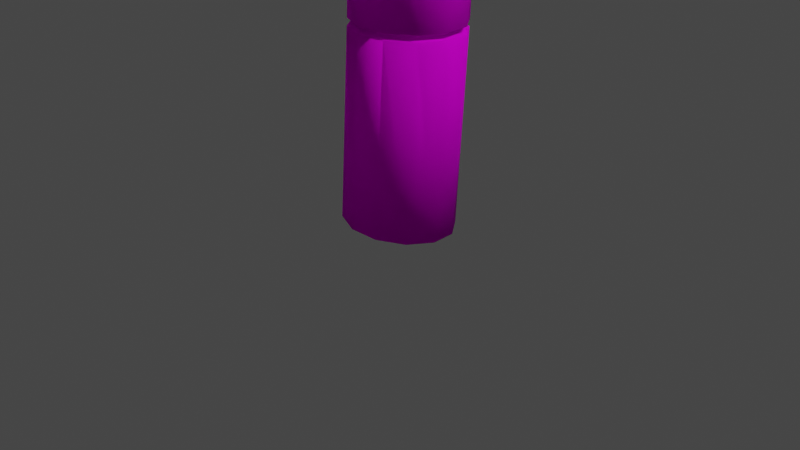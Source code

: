 # Source: bamboo.blend  (saved by Blender 2.80.75; exported with 4.5.12 LTS)
import bpy
from mathutils import Matrix  # noqa: F401  (used for matrix-valued properties, if any)

bpy.ops.wm.read_factory_settings(use_empty=True)
scene = bpy.context.scene
scene.name = 'Scene'

# ---- collections
col_collection = bpy.data.collections.new('Collection'); scene.collection.children.link(col_collection)

# ---- images (referenced by path relative to the original .blend; pixels are not part of the script)
import os
ASSET_DIR = os.environ.get("B2B_ASSET_DIR", "")  # directory of the original .blend (textures are referenced by path, not embedded)
HERE = os.path.dirname(os.path.abspath(__file__))  # packed textures are extracted next to this script under _unpacked/

def load_image(name, relpath, width, height, colorspace="sRGB"):
    """Load a texture the original file referenced (path relative to the .blend, or extracted next to this script)."""
    p = next((c for c in (os.path.join(HERE, relpath), os.path.join(ASSET_DIR, relpath)) if relpath and os.path.exists(c)), "")
    if p:
        img = bpy.data.images.load(p, check_existing=True)
        img.name = name
    else:  # same state as the original file: an image datablock whose file is absent (Cycles renders it pink)
        img = bpy.data.images.new(name, width, height)
        img.source = "FILE"
        img.filepath = "//" + (relpath or name)
    img.colorspace_settings.name = colorspace
    return img
img_bamboo_diffuse = load_image('Bamboo.Diffuse', 'Bamboo.Diffuse.png', 1024, 1024, 'sRGB')

# ---- materials (node trees are filled in below, after node groups)
mat_material_001 = bpy.data.materials.new('Material.001')
mat_material_001.use_transparent_shadow = False

# ---- material node trees
mat_material_001.use_nodes = True; mat_material_001.node_tree.nodes.clear()
_N = mat_material_001.node_tree.nodes; _L = mat_material_001.node_tree.links
n0 = _N.new('ShaderNodeOutputMaterial'); n0.name = 'Material Output'; n0.location = (300, 300)
n1 = _N.new('ShaderNodeBsdfPrincipled'); n1.name = 'Principled BSDF'; n1.location = (10, 300)
n1.distribution = 'GGX'
n1.subsurface_method = 'BURLEY'
n1.inputs[2].default_value = 0.8727
n1.inputs[3].default_value = 1.45
n1.inputs[13].default_value = 0.06818
n1.inputs[27].default_value = (0.0, 0.0, 0.0, 1.0)
n1.inputs[28].default_value = 1.0
n2 = _N.new('ShaderNodeTexImage'); n2.name = 'Image Texture'; n2.location = (-280, 280)
n2.image = img_bamboo_diffuse
_L.new(n1.outputs[0], n0.inputs[0])
_L.new(n2.outputs[0], n1.inputs[0])
n0.is_active_output = True

# ---- world
world_world = bpy.data.worlds.new('World'); scene.world = world_world
world_world.use_nodes = True; world_world.node_tree.nodes.clear()
_N = world_world.node_tree.nodes; _L = world_world.node_tree.links
n0 = _N.new('ShaderNodeOutputWorld'); n0.name = 'World Output'; n0.location = (300, 300)
n1 = _N.new('ShaderNodeBackground'); n1.name = 'Background'; n1.location = (10, 300)
n1.inputs[0].default_value = (0.05088, 0.05088, 0.05088, 1.0)
_L.new(n1.outputs[0], n0.inputs[0])
n0.is_active_output = True
world_world.color = (0.05088, 0.05088, 0.05088)
world_world.use_sun_shadow = False
world_world.sun_shadow_jitter_overblur = 0.0

# ---- cameras
cam_camera = bpy.data.cameras.new('Camera')
cam_camera.clip_end = 100.0
cam_camera.ortho_scale = 7.314

# ---- lights
light_light = bpy.data.lights.new('Light', 'POINT')
light_light.transmission_factor = 0.0
light_light.energy = 1000.0
light_light.shadow_soft_size = 0.1
light_light.shadow_maximum_resolution = 0.006
light_light.use_absolute_resolution = True

# ---- meshes
me_cylinder = bpy.data.meshes.new('Cylinder')
me_cylinder.from_pydata([(9.419e-10, 0.5083, 0.006212), (1.23e-08, 0.4265, 1.988), (0.2541, 0.4402, 0.006212), (0.2132, 0.3694, 1.988), (0.4402, 0.2541, 0.006212), (0.3694, 0.2132, 1.988), (0.5083, -7.648e-08, 0.006212), (0.4265, -7.992e-08, 1.988), (0.4402, -0.2541, 0.006212), (0.3694, -0.2132, 1.988), (0.2541, -0.4402, 0.006212), (0.2132, -0.3694, 1.988), (6.982e-08, -0.5083, 0.006212), (6.51e-08, -0.4265, 1.988), (-0.2541, -0.4402, 0.006212), (-0.2132, -0.3694, 1.988), (-0.4402, -0.2541, 0.006212), (-0.3694, -0.2132, 1.988), (-0.5083, -2.899e-07, 0.006212), (-0.4265, -2.531e-07, 1.988), (-0.4402, 0.2541, 0.006212), (-0.3694, 0.2132, 1.988), (-0.2541, 0.4402, 0.006212), (-0.2132, 0.3694, 1.988), (0.2895, 0.5015, 2.0), (-8.886e-09, 0.5791, 2.0), (0.5015, 0.2895, 2.0), (0.5791, -8.037e-08, 2.0), (0.5015, -0.2895, 2.0), (0.2895, -0.5015, 2.0), (7.855e-08, -0.5791, 2.0), (-0.2895, -0.5015, 2.0), (-0.5015, -0.2895, 2.0), (-0.5791, -3.243e-07, 2.0), (-0.5015, 0.2895, 2.0), (-0.2895, 0.5015, 2.0), (0.2714, 0.47, 2.018), (-3.836e-09, 0.5427, 2.018), (0.47, 0.2714, 2.018), (0.5427, -7.812e-08, 2.018), (0.47, -0.2714, 2.018), (0.2714, -0.47, 2.018), (7.406e-08, -0.5427, 2.018), (-0.2714, -0.47, 2.018), (-0.47, -0.2714, 2.018), (-0.5427, -3.069e-07, 2.018), (-0.47, 0.2714, 2.018), (-0.2714, 0.47, 2.018), (-8.886e-09, 0.5791, 0.0), (0.2895, 0.5015, 0.0), (0.5015, 0.2895, 0.0), (0.5791, -8.037e-08, 0.0), (0.5015, -0.2895, 0.0), (0.2895, -0.5015, 0.0), (7.855e-08, -0.5791, 0.0), (-0.2895, -0.5015, 0.0), (-0.5015, -0.2895, 0.0), (-0.5791, -3.243e-07, 0.0), (-0.5015, 0.2895, 0.0), (-0.2895, 0.5015, 0.0), (-3.348e-09, 0.5392, -0.01861), (0.2696, 0.467, -0.01861), (0.467, 0.2696, -0.01861), (0.5392, -7.791e-08, -0.01861), (0.467, -0.2696, -0.01861), (0.2696, -0.467, -0.01861), (7.363e-08, -0.5392, -0.01861), (-0.2696, -0.467, -0.01861), (-0.467, -0.2696, -0.01861), (-0.5392, -3.052e-07, -0.01861), (-0.467, 0.2696, -0.01861), (-0.2696, 0.467, -0.01861), (9.419e-10, 0.5083, 0.006212), (1.23e-08, 0.4265, 1.988), (0.2541, 0.4402, 0.006212), (0.2132, 0.3694, 1.988), (0.4402, 0.2541, 0.006212), (0.3694, 0.2132, 1.988), (0.5083, -7.648e-08, 0.006212), (0.4265, -7.992e-08, 1.988), (0.4402, -0.2541, 0.006212), (0.3694, -0.2132, 1.988), (0.2541, -0.4402, 0.006212), (0.2132, -0.3694, 1.988), (6.982e-08, -0.5083, 0.006212), (6.51e-08, -0.4265, 1.988), (-0.2541, -0.4402, 0.006212), (-0.2132, -0.3694, 1.988), (-0.4402, -0.2541, 0.006212), (-0.3694, -0.2132, 1.988), (-0.5083, -2.899e-07, 0.006212), (-0.4265, -2.531e-07, 1.988), (-0.4402, 0.2541, 0.006212), (-0.3694, 0.2132, 1.988), (-0.2541, 0.4402, 0.006212), (-0.2132, 0.3694, 1.988), (0.2895, 0.5015, 2.0), (-8.886e-09, 0.5791, 2.0), (0.5015, 0.2895, 2.0), (0.5791, -8.037e-08, 2.0), (0.5015, -0.2895, 2.0), (0.2895, -0.5015, 2.0), (7.855e-08, -0.5791, 2.0), (-0.2895, -0.5015, 2.0), (-0.5015, -0.2895, 2.0), (-0.5791, -3.243e-07, 2.0), (-0.5015, 0.2895, 2.0), (-0.2895, 0.5015, 2.0), (0.2714, 0.47, 2.018), (-3.836e-09, 0.5427, 2.018), (0.47, 0.2714, 2.018), (0.5427, -7.812e-08, 2.018), (0.47, -0.2714, 2.018), (0.2714, -0.47, 2.018), (7.406e-08, -0.5427, 2.018), (-0.2714, -0.47, 2.018), (-0.47, -0.2714, 2.018), (-0.5427, -3.069e-07, 2.018), (-0.47, 0.2714, 2.018), (-0.2714, 0.47, 2.018), (-8.886e-09, 0.5791, 0.0), (0.2895, 0.5015, 0.0), (0.5015, 0.2895, 0.0), (0.5791, -8.037e-08, 0.0), (0.5015, -0.2895, 0.0), (0.2895, -0.5015, 0.0), (7.855e-08, -0.5791, 0.0), (-0.2895, -0.5015, 0.0), (-0.5015, -0.2895, 0.0), (-0.5791, -3.243e-07, 0.0), (-0.5015, 0.2895, 0.0), (-0.2895, 0.5015, 0.0), (-3.348e-09, 0.5392, -0.01861), (0.2696, 0.467, -0.01861), (0.467, 0.2696, -0.01861), (0.5392, -7.791e-08, -0.01861), (0.467, -0.2696, -0.01861), (0.2696, -0.467, -0.01861), (7.363e-08, -0.5392, -0.01861), (-0.2696, -0.467, -0.01861), (-0.467, -0.2696, -0.01861), (-0.5392, -3.052e-07, -0.01861), (-0.467, 0.2696, -0.01861), (-0.2696, 0.467, -0.01861)], [], [(48, 25, 24, 49), (49, 24, 26, 50), (50, 26, 27, 51), (51, 27, 28, 52), (52, 28, 29, 53), (53, 29, 30, 54), (54, 30, 31, 55), (55, 31, 32, 56), (56, 32, 33, 57), (57, 33, 34, 58), (3, 1, 23, 21, 19, 17, 15, 13, 11, 9, 7, 5), (58, 34, 35, 59), (59, 35, 25, 48), (0, 2, 4, 6, 8, 10, 12, 14, 16, 18, 20, 22), (37, 36, 24, 25), (36, 38, 26, 24), (38, 39, 27, 26), (39, 40, 28, 27), (40, 41, 29, 28), (41, 42, 30, 29), (42, 43, 31, 30), (43, 44, 32, 31), (44, 45, 33, 32), (45, 46, 34, 33), (46, 47, 35, 34), (47, 37, 25, 35), (1, 3, 36, 37), (3, 5, 38, 36), (5, 7, 39, 38), (7, 9, 40, 39), (9, 11, 41, 40), (11, 13, 42, 41), (13, 15, 43, 42), (15, 17, 44, 43), (17, 19, 45, 44), (19, 21, 46, 45), (21, 23, 47, 46), (23, 1, 37, 47), (61, 60, 48, 49), (62, 61, 49, 50), (63, 62, 50, 51), (64, 63, 51, 52), (65, 64, 52, 53), (66, 65, 53, 54), (67, 66, 54, 55), (68, 67, 55, 56), (69, 68, 56, 57), (70, 69, 57, 58), (71, 70, 58, 59), (60, 71, 59, 48), (2, 0, 60, 61), (4, 2, 61, 62), (6, 4, 62, 63), (8, 6, 63, 64), (10, 8, 64, 65), (12, 10, 65, 66), (14, 12, 66, 67), (16, 14, 67, 68), (18, 16, 68, 69), (20, 18, 69, 70), (22, 20, 70, 71), (0, 22, 71, 60), (120, 97, 96, 121), (121, 96, 98, 122), (122, 98, 99, 123), (123, 99, 100, 124), (124, 100, 101, 125), (125, 101, 102, 126), (126, 102, 103, 127), (127, 103, 104, 128), (128, 104, 105, 129), (129, 105, 106, 130), (75, 73, 95, 93, 91, 89, 87, 85, 83, 81, 79, 77), (130, 106, 107, 131), (131, 107, 97, 120), (72, 74, 76, 78, 80, 82, 84, 86, 88, 90, 92, 94), (109, 108, 96, 97), (108, 110, 98, 96), (110, 111, 99, 98), (111, 112, 100, 99), (112, 113, 101, 100), (113, 114, 102, 101), (114, 115, 103, 102), (115, 116, 104, 103), (116, 117, 105, 104), (117, 118, 106, 105), (118, 119, 107, 106), (119, 109, 97, 107), (73, 75, 108, 109), (75, 77, 110, 108), (77, 79, 111, 110), (79, 81, 112, 111), (81, 83, 113, 112), (83, 85, 114, 113), (85, 87, 115, 114), (87, 89, 116, 115), (89, 91, 117, 116), (91, 93, 118, 117), (93, 95, 119, 118), (95, 73, 109, 119), (133, 132, 120, 121), (134, 133, 121, 122), (135, 134, 122, 123), (136, 135, 123, 124), (137, 136, 124, 125), (138, 137, 125, 126), (139, 138, 126, 127), (140, 139, 127, 128), (141, 140, 128, 129), (142, 141, 129, 130), (143, 142, 130, 131), (132, 143, 131, 120), (74, 72, 132, 133), (76, 74, 133, 134), (78, 76, 134, 135), (80, 78, 135, 136), (82, 80, 136, 137), (84, 82, 137, 138), (86, 84, 138, 139), (88, 86, 139, 140), (90, 88, 140, 141), (92, 90, 141, 142), (94, 92, 142, 143), (72, 94, 143, 132)])
me_cylinder.polygons.foreach_set('use_smooth', [True] * 124)
_uv = me_cylinder.uv_layers.new(name='UVMap')
_uv.uv.foreach_set('vector', [0.4297, 0.9769, 0.4297, 0.5145, 0.5234, 0.5145, 0.5234, 0.9769, 0.5234, 0.9769, 0.5234, 0.5145, 0.6046, 0.5145, 0.6046, 0.9769, 0.6046, 0.9769, 0.6046, 0.5145, 0.6515, 0.5145, 0.6515, 0.9769, 0.9848, 0.5145, 0.9848, 0.9769, 0.938, 0.9769, 0.938, 0.5145, 0.938, 0.5145, 0.938, 0.9769, 0.8568, 0.9769, 0.8568, 0.5145, 0.8568, 0.5145, 0.8568, 0.9769, 0.763, 0.9769, 0.763, 0.5145, 0.763, 0.5145, 0.763, 0.9769, 0.6818, 0.9769, 0.6818, 0.5145, 0.3182, 0.5145, 0.3182, 0.9769, 0.2713, 0.9769, 0.2713, 0.5145, 0.2713, 0.5145, 0.2713, 0.9769, 0.1901, 0.9769, 0.1901, 0.5145, 0.1901, 0.5145, 0.1901, 0.9769, 0.09635, 0.9769, 0.09635, 0.5145, 0.6717, 0.1253, 0.7062, 0.2016, 0.7062, 0.2897, 0.6717, 0.3661, 0.6119, 0.4102, 0.5428, 0.4102, 0.483, 0.3661, 0.4485, 0.2897, 0.4485, 0.2016, 0.483, 0.1253, 0.5428, 0.08118, 0.6119, 0.08118, 0.09635, 0.5145, 0.09635, 0.9769, 0.01515, 0.9769, 0.01515, 0.5145, 0.3485, 0.9769, 0.3485, 0.5145, 0.4297, 0.5145, 0.4297, 0.9769, 0.03888, 0.1931, 0.08003, 0.1022, 0.1513, 0.04963, 0.2336, 0.04963, 0.3049, 0.1022, 0.346, 0.1931, 0.346, 0.2982, 0.3049, 0.3892, 0.2336, 0.4417, 0.1513, 0.4417, 0.08003, 0.3892, 0.03888, 0.2982, 0.7413, 0.1896, 0.6974, 0.09244, 0.7054, 0.08218, 0.7523, 0.1858, 0.6974, 0.09244, 0.6213, 0.03636, 0.6242, 0.02233, 0.7054, 0.08218, 0.6213, 0.03636, 0.5334, 0.03636, 0.5305, 0.02233, 0.6242, 0.02233, 0.5334, 0.03636, 0.4573, 0.09244, 0.4493, 0.08218, 0.5305, 0.02233, 0.4573, 0.09244, 0.4134, 0.1896, 0.4024, 0.1858, 0.4493, 0.08218, 0.4134, 0.1896, 0.4134, 0.3018, 0.4024, 0.3055, 0.4024, 0.1858, 0.4134, 0.3018, 0.4573, 0.3989, 0.4493, 0.4092, 0.4024, 0.3055, 0.4573, 0.3989, 0.5334, 0.455, 0.5305, 0.469, 0.4493, 0.4092, 0.5334, 0.455, 0.6213, 0.455, 0.6242, 0.469, 0.5305, 0.469, 0.6213, 0.455, 0.6974, 0.3989, 0.7054, 0.4092, 0.6242, 0.469, 0.6974, 0.3989, 0.7413, 0.3018, 0.7523, 0.3055, 0.7054, 0.4092, 0.7413, 0.3018, 0.7413, 0.1896, 0.7523, 0.1858, 0.7523, 0.3055, 0.7062, 0.2016, 0.6717, 0.1253, 0.6974, 0.09244, 0.7413, 0.1896, 0.6717, 0.1253, 0.6119, 0.08118, 0.6213, 0.03636, 0.6974, 0.09244, 0.6119, 0.08118, 0.5428, 0.08118, 0.5334, 0.03636, 0.6213, 0.03636, 0.5428, 0.08118, 0.483, 0.1253, 0.4573, 0.09244, 0.5334, 0.03636, 0.483, 0.1253, 0.4485, 0.2016, 0.4134, 0.1896, 0.4573, 0.09244, 0.4485, 0.2016, 0.4485, 0.2897, 0.4134, 0.3018, 0.4134, 0.1896, 0.4485, 0.2897, 0.483, 0.3661, 0.4573, 0.3989, 0.4134, 0.3018, 0.483, 0.3661, 0.5428, 0.4102, 0.5334, 0.455, 0.4573, 0.3989, 0.5428, 0.4102, 0.6119, 0.4102, 0.6213, 0.455, 0.5334, 0.455, 0.6119, 0.4102, 0.6717, 0.3661, 0.6974, 0.3989, 0.6213, 0.455, 0.6717, 0.3661, 0.7062, 0.2897, 0.7413, 0.3018, 0.6974, 0.3989, 0.7062, 0.2897, 0.7062, 0.2016, 0.7413, 0.1896, 0.7413, 0.3018, 0.0732, 0.09344, 0.02955, 0.1899, 0.0175, 0.1858, 0.06437, 0.08218, 0.1488, 0.03772, 0.0732, 0.09344, 0.06437, 0.08218, 0.1456, 0.02233, 0.2361, 0.03772, 0.1488, 0.03772, 0.1456, 0.02233, 0.2393, 0.02233, 0.3117, 0.09344, 0.2361, 0.03772, 0.2393, 0.02233, 0.3205, 0.08218, 0.3554, 0.1899, 0.3117, 0.09344, 0.3205, 0.08218, 0.3674, 0.1858, 0.3554, 0.3014, 0.3554, 0.1899, 0.3674, 0.1858, 0.3674, 0.3055, 0.3117, 0.3979, 0.3554, 0.3014, 0.3674, 0.3055, 0.3205, 0.4092, 0.2361, 0.4536, 0.3117, 0.3979, 0.3205, 0.4092, 0.2393, 0.469, 0.1488, 0.4536, 0.2361, 0.4536, 0.2393, 0.469, 0.1456, 0.469, 0.0732, 0.3979, 0.1488, 0.4536, 0.1456, 0.469, 0.06437, 0.4092, 0.02955, 0.3014, 0.0732, 0.3979, 0.06437, 0.4092, 0.0175, 0.3055, 0.02955, 0.1899, 0.02955, 0.3014, 0.0175, 0.3055, 0.0175, 0.1858, 0.08003, 0.1022, 0.03888, 0.1931, 0.02955, 0.1899, 0.0732, 0.09344, 0.1513, 0.04963, 0.08003, 0.1022, 0.0732, 0.09344, 0.1488, 0.03772, 0.2336, 0.04963, 0.1513, 0.04963, 0.1488, 0.03772, 0.2361, 0.03772, 0.3049, 0.1022, 0.2336, 0.04963, 0.2361, 0.03772, 0.3117, 0.09344, 0.346, 0.1931, 0.3049, 0.1022, 0.3117, 0.09344, 0.3554, 0.1899, 0.346, 0.2982, 0.346, 0.1931, 0.3554, 0.1899, 0.3554, 0.3014, 0.3049, 0.3892, 0.346, 0.2982, 0.3554, 0.3014, 0.3117, 0.3979, 0.2336, 0.4417, 0.3049, 0.3892, 0.3117, 0.3979, 0.2361, 0.4536, 0.1513, 0.4417, 0.2336, 0.4417, 0.2361, 0.4536, 0.1488, 0.4536, 0.08003, 0.3892, 0.1513, 0.4417, 0.1488, 0.4536, 0.0732, 0.3979, 0.03888, 0.2982, 0.08003, 0.3892, 0.0732, 0.3979, 0.02955, 0.3014, 0.03888, 0.1931, 0.03888, 0.2982, 0.02955, 0.3014, 0.02955, 0.1899, 0.4297, 0.9769, 0.4297, 0.5145, 0.5234, 0.5145, 0.5234, 0.9769, 0.5234, 0.9769, 0.5234, 0.5145, 0.6046, 0.5145, 0.6046, 0.9769, 0.6046, 0.9769, 0.6046, 0.5145, 0.6515, 0.5145, 0.6515, 0.9769, 0.9848, 0.5145, 0.9848, 0.9769, 0.938, 0.9769, 0.938, 0.5145, 0.938, 0.5145, 0.938, 0.9769, 0.8568, 0.9769, 0.8568, 0.5145, 0.8568, 0.5145, 0.8568, 0.9769, 0.763, 0.9769, 0.763, 0.5145, 0.763, 0.5145, 0.763, 0.9769, 0.6818, 0.9769, 0.6818, 0.5145, 0.3182, 0.5145, 0.3182, 0.9769, 0.2713, 0.9769, 0.2713, 0.5145, 0.2713, 0.5145, 0.2713, 0.9769, 0.1901, 0.9769, 0.1901, 0.5145, 0.1901, 0.5145, 0.1901, 0.9769, 0.09635, 0.9769, 0.09635, 0.5145, 0.6717, 0.1253, 0.7062, 0.2016, 0.7062, 0.2897, 0.6717, 0.3661, 0.6119, 0.4102, 0.5428, 0.4102, 0.483, 0.3661, 0.4485, 0.2897, 0.4485, 0.2016, 0.483, 0.1253, 0.5428, 0.08118, 0.6119, 0.08118, 0.09635, 0.5145, 0.09635, 0.9769, 0.01515, 0.9769, 0.01515, 0.5145, 0.3485, 0.9769, 0.3485, 0.5145, 0.4297, 0.5145, 0.4297, 0.9769, 0.03888, 0.1931, 0.08003, 0.1022, 0.1513, 0.04963, 0.2336, 0.04963, 0.3049, 0.1022, 0.346, 0.1931, 0.346, 0.2982, 0.3049, 0.3892, 0.2336, 0.4417, 0.1513, 0.4417, 0.08003, 0.3892, 0.03888, 0.2982, 0.7413, 0.1896, 0.6974, 0.09244, 0.7054, 0.08218, 0.7523, 0.1858, 0.6974, 0.09244, 0.6213, 0.03636, 0.6242, 0.02233, 0.7054, 0.08218, 0.6213, 0.03636, 0.5334, 0.03636, 0.5305, 0.02233, 0.6242, 0.02233, 0.5334, 0.03636, 0.4573, 0.09244, 0.4493, 0.08218, 0.5305, 0.02233, 0.4573, 0.09244, 0.4134, 0.1896, 0.4024, 0.1858, 0.4493, 0.08218, 0.4134, 0.1896, 0.4134, 0.3018, 0.4024, 0.3055, 0.4024, 0.1858, 0.4134, 0.3018, 0.4573, 0.3989, 0.4493, 0.4092, 0.4024, 0.3055, 0.4573, 0.3989, 0.5334, 0.455, 0.5305, 0.469, 0.4493, 0.4092, 0.5334, 0.455, 0.6213, 0.455, 0.6242, 0.469, 0.5305, 0.469, 0.6213, 0.455, 0.6974, 0.3989, 0.7054, 0.4092, 0.6242, 0.469, 0.6974, 0.3989, 0.7413, 0.3018, 0.7523, 0.3055, 0.7054, 0.4092, 0.7413, 0.3018, 0.7413, 0.1896, 0.7523, 0.1858, 0.7523, 0.3055, 0.7062, 0.2016, 0.6717, 0.1253, 0.6974, 0.09244, 0.7413, 0.1896, 0.6717, 0.1253, 0.6119, 0.08118, 0.6213, 0.03636, 0.6974, 0.09244, 0.6119, 0.08118, 0.5428, 0.08118, 0.5334, 0.03636, 0.6213, 0.03636, 0.5428, 0.08118, 0.483, 0.1253, 0.4573, 0.09244, 0.5334, 0.03636, 0.483, 0.1253, 0.4485, 0.2016, 0.4134, 0.1896, 0.4573, 0.09244, 0.4485, 0.2016, 0.4485, 0.2897, 0.4134, 0.3018, 0.4134, 0.1896, 0.4485, 0.2897, 0.483, 0.3661, 0.4573, 0.3989, 0.4134, 0.3018, 0.483, 0.3661, 0.5428, 0.4102, 0.5334, 0.455, 0.4573, 0.3989, 0.5428, 0.4102, 0.6119, 0.4102, 0.6213, 0.455, 0.5334, 0.455, 0.6119, 0.4102, 0.6717, 0.3661, 0.6974, 0.3989, 0.6213, 0.455, 0.6717, 0.3661, 0.7062, 0.2897, 0.7413, 0.3018, 0.6974, 0.3989, 0.7062, 0.2897, 0.7062, 0.2016, 0.7413, 0.1896, 0.7413, 0.3018, 0.0732, 0.09344, 0.02955, 0.1899, 0.0175, 0.1858, 0.06437, 0.08218, 0.1488, 0.03772, 0.0732, 0.09344, 0.06437, 0.08218, 0.1456, 0.02233, 0.2361, 0.03772, 0.1488, 0.03772, 0.1456, 0.02233, 0.2393, 0.02233, 0.3117, 0.09344, 0.2361, 0.03772, 0.2393, 0.02233, 0.3205, 0.08218, 0.3554, 0.1899, 0.3117, 0.09344, 0.3205, 0.08218, 0.3674, 0.1858, 0.3554, 0.3014, 0.3554, 0.1899, 0.3674, 0.1858, 0.3674, 0.3055, 0.3117, 0.3979, 0.3554, 0.3014, 0.3674, 0.3055, 0.3205, 0.4092, 0.2361, 0.4536, 0.3117, 0.3979, 0.3205, 0.4092, 0.2393, 0.469, 0.1488, 0.4536, 0.2361, 0.4536, 0.2393, 0.469, 0.1456, 0.469, 0.0732, 0.3979, 0.1488, 0.4536, 0.1456, 0.469, 0.06437, 0.4092, 0.02955, 0.3014, 0.0732, 0.3979, 0.06437, 0.4092, 0.0175, 0.3055, 0.02955, 0.1899, 0.02955, 0.3014, 0.0175, 0.3055, 0.0175, 0.1858, 0.08003, 0.1022, 0.03888, 0.1931, 0.02955, 0.1899, 0.0732, 0.09344, 0.1513, 0.04963, 0.08003, 0.1022, 0.0732, 0.09344, 0.1488, 0.03772, 0.2336, 0.04963, 0.1513, 0.04963, 0.1488, 0.03772, 0.2361, 0.03772, 0.3049, 0.1022, 0.2336, 0.04963, 0.2361, 0.03772, 0.3117, 0.09344, 0.346, 0.1931, 0.3049, 0.1022, 0.3117, 0.09344, 0.3554, 0.1899, 0.346, 0.2982, 0.346, 0.1931, 0.3554, 0.1899, 0.3554, 0.3014, 0.3049, 0.3892, 0.346, 0.2982, 0.3554, 0.3014, 0.3117, 0.3979, 0.2336, 0.4417, 0.3049, 0.3892, 0.3117, 0.3979, 0.2361, 0.4536, 0.1513, 0.4417, 0.2336, 0.4417, 0.2361, 0.4536, 0.1488, 0.4536, 0.08003, 0.3892, 0.1513, 0.4417, 0.1488, 0.4536, 0.0732, 0.3979, 0.03888, 0.2982, 0.08003, 0.3892, 0.0732, 0.3979, 0.02955, 0.3014, 0.03888, 0.1931, 0.03888, 0.2982, 0.02955, 0.3014, 0.02955, 0.1899])
me_cylinder.materials.append(mat_material_001)
me_cylinder.use_remesh_preserve_volume = False
me_cylinder.use_remesh_preserve_attributes = False
me_cylinder.use_mirror_vertex_groups = False
me_cylinder.update()

# ---- curves / text
cu_beziercurve = bpy.data.curves.new('BezierCurve', 'CURVE')
cu_beziercurve.dimensions = '3D'
_sp = cu_beziercurve.splines.new('BEZIER'); _sp.bezier_points.add(2)
_sp.bezier_points.foreach_set('co', [0.0, 0.0, 0.0, 0.09463, 0.3479, 17.32, 0.09463, 0.3479, 33.72])
_sp.bezier_points.foreach_set('handle_left', [-0.04598, -0.06138, -0.7029, 0.2656, 0.4645, 14.62, 0.4591, -0.1069, 31.07])
_sp.bezier_points.foreach_set('handle_right', [0.04598, 0.06138, 0.7029, 0.03157, 0.3048, 18.32, -0.03976, 0.5156, 34.7])
for _p, _l, _r in zip(_sp.bezier_points, ['ALIGNED', 'ALIGNED', 'ALIGNED'], ['ALIGNED', 'ALIGNED', 'ALIGNED']): _p.handle_left_type = _l; _p.handle_right_type = _r
_sp.order_u = 0
_sp.order_v = 0
cu_beziercurve.use_path = True
cu_beziercurve.use_path_clamp = True
cu_beziercurve.fill_mode = 'FULL'

# ---- objects
ob_light = bpy.data.objects.new('Light', light_light)
ob_camera = bpy.data.objects.new('Camera', cam_camera)
ob_bamboo = bpy.data.objects.new('bamboo', me_cylinder)
ob_bamboo_curve = bpy.data.objects.new('bamboo curve', cu_beziercurve)

# ---- transforms, parenting, visibility, modifiers, constraints
ob_light.location = (4.076, 1.005, 5.904)
ob_light.rotation_euler = (0.6503, 0.05522, 1.866)
ob_light.lock_rotations_4d = False
ob_light.empty_display_type = 'ARROWS'
ob_light.color = (0.0, 0.0, 0.0, 0.0)
ob_light.lineart.crease_threshold = 0.0
ob_camera.location = (7.359, -6.926, 4.958)
ob_camera.rotation_euler = (1.109, 0.0, 0.8149)
ob_camera.lock_rotations_4d = False
ob_camera.empty_display_type = 'ARROWS'
ob_camera.color = (0.0, 0.0, 0.0, 0.0)
ob_camera.display_type = 'WIRE'
ob_camera.lineart.crease_threshold = 0.0
ob_bamboo.location = (0.0, 0.0, 0.0)
ob_bamboo.lineart.crease_threshold = 0.0
_m = ob_bamboo.modifiers.new('Array', 'ARRAY')
_m.count = 20
_m.constant_offset_displace = (0.0, 0.0, 0.0)
_m.relative_offset_displace = (0.0, 0.0, 1.02)
_m = ob_bamboo.modifiers.new('Curve', 'CURVE')
_m.object = ob_bamboo_curve
_m.deform_axis = 'POS_Z'
ob_bamboo_curve.location = (0.0, 0.0, 0.0)
ob_bamboo_curve.lineart.crease_threshold = 0.0

# ---- collection membership
col_collection.objects.link(ob_light)
col_collection.objects.link(ob_camera)
col_collection.objects.link(ob_bamboo)
col_collection.objects.link(ob_bamboo_curve)

# ---- scene / render settings (as saved in the file)
scene.camera = ob_camera
scene.frame_start = 1; scene.frame_end = 250; scene.frame_set(40)
scene.render.engine = 'BLENDER_EEVEE_NEXT'
scene.cycles.use_denoising = False
scene.cycles.samples = 128
scene.cycles.sampling_pattern = 'TABULATED_SOBOL'
scene.cycles.use_adaptive_sampling = False
scene.cycles.use_light_tree = False
scene.view_settings.view_transform = 'Filmic'
bpy.context.view_layer.update()
